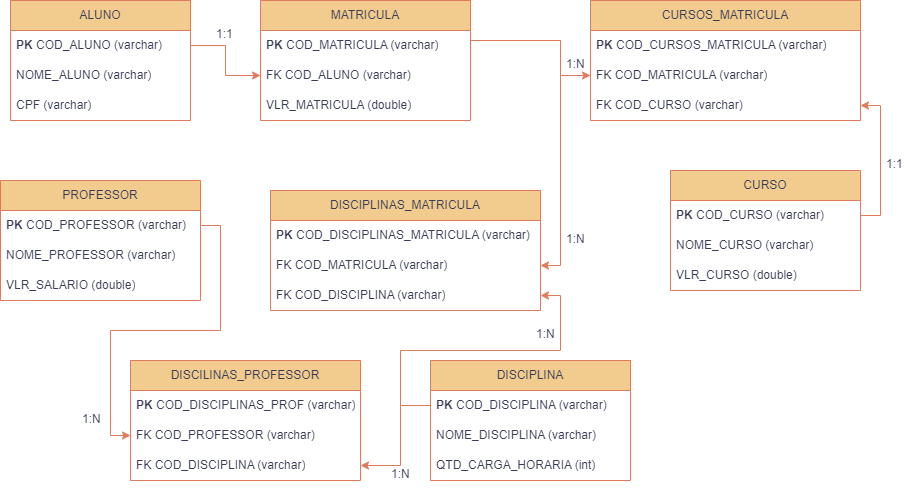

The diagram above was exported from draw.io. Its source (the exported page's mxGraphModel, read from the mxfile embedded in the PNG):
<mxGraphModel dx="1034" dy="734" grid="1" gridSize="10" guides="1" tooltips="1" connect="1" arrows="1" fold="1" page="1" pageScale="1" pageWidth="850" pageHeight="1100" math="0" shadow="0" extFonts="Permanent Marker^https://fonts.googleapis.com/css?family=Permanent+Marker">
  <root>
    <mxCell id="0" />
    <mxCell id="1" parent="0" />
    <mxCell id="hwRPY_H_E-aeXSSc8FPx-1" value="ALUNO" style="swimlane;fontStyle=0;childLayout=stackLayout;horizontal=1;startSize=30;horizontalStack=0;resizeParent=1;resizeParentMax=0;resizeLast=0;collapsible=1;marginBottom=0;whiteSpace=wrap;html=1;fillColor=#F2CC8F;labelBackgroundColor=none;strokeColor=#E07A5F;fontColor=#393C56;" parent="1" vertex="1">
      <mxGeometry x="30" y="20" width="180" height="120" as="geometry" />
    </mxCell>
    <mxCell id="hwRPY_H_E-aeXSSc8FPx-2" value="&lt;b&gt;PK &lt;/b&gt;COD_ALUNO (varchar)" style="text;strokeColor=none;fillColor=none;align=left;verticalAlign=middle;spacingLeft=4;spacingRight=4;overflow=hidden;points=[[0,0.5],[1,0.5]];portConstraint=eastwest;rotatable=0;whiteSpace=wrap;html=1;labelBackgroundColor=none;fontColor=#393C56;" parent="hwRPY_H_E-aeXSSc8FPx-1" vertex="1">
      <mxGeometry y="30" width="180" height="30" as="geometry" />
    </mxCell>
    <mxCell id="hwRPY_H_E-aeXSSc8FPx-3" value="NOME_ALUNO (varchar)" style="text;strokeColor=none;fillColor=none;align=left;verticalAlign=middle;spacingLeft=4;spacingRight=4;overflow=hidden;points=[[0,0.5],[1,0.5]];portConstraint=eastwest;rotatable=0;whiteSpace=wrap;html=1;labelBackgroundColor=none;fontColor=#393C56;" parent="hwRPY_H_E-aeXSSc8FPx-1" vertex="1">
      <mxGeometry y="60" width="180" height="30" as="geometry" />
    </mxCell>
    <mxCell id="hwRPY_H_E-aeXSSc8FPx-4" value="CPF (varchar)" style="text;strokeColor=none;fillColor=none;align=left;verticalAlign=middle;spacingLeft=4;spacingRight=4;overflow=hidden;points=[[0,0.5],[1,0.5]];portConstraint=eastwest;rotatable=0;whiteSpace=wrap;html=1;labelBackgroundColor=none;fontColor=#393C56;" parent="hwRPY_H_E-aeXSSc8FPx-1" vertex="1">
      <mxGeometry y="90" width="180" height="30" as="geometry" />
    </mxCell>
    <mxCell id="hwRPY_H_E-aeXSSc8FPx-5" value="CURSO" style="swimlane;fontStyle=0;childLayout=stackLayout;horizontal=1;startSize=30;horizontalStack=0;resizeParent=1;resizeParentMax=0;resizeLast=0;collapsible=1;marginBottom=0;whiteSpace=wrap;html=1;fillColor=#F2CC8F;labelBackgroundColor=none;strokeColor=#E07A5F;fontColor=#393C56;" parent="1" vertex="1">
      <mxGeometry x="690" y="190" width="190" height="120" as="geometry" />
    </mxCell>
    <mxCell id="hwRPY_H_E-aeXSSc8FPx-6" value="&lt;b&gt;PK &lt;/b&gt;COD_CURSO (varchar)" style="text;strokeColor=none;fillColor=none;align=left;verticalAlign=middle;spacingLeft=4;spacingRight=4;overflow=hidden;points=[[0,0.5],[1,0.5]];portConstraint=eastwest;rotatable=0;whiteSpace=wrap;html=1;labelBackgroundColor=none;fontColor=#393C56;" parent="hwRPY_H_E-aeXSSc8FPx-5" vertex="1">
      <mxGeometry y="30" width="190" height="30" as="geometry" />
    </mxCell>
    <mxCell id="hwRPY_H_E-aeXSSc8FPx-7" value="NOME_CURSO (varchar)" style="text;strokeColor=none;fillColor=none;align=left;verticalAlign=middle;spacingLeft=4;spacingRight=4;overflow=hidden;points=[[0,0.5],[1,0.5]];portConstraint=eastwest;rotatable=0;whiteSpace=wrap;html=1;labelBackgroundColor=none;fontColor=#393C56;" parent="hwRPY_H_E-aeXSSc8FPx-5" vertex="1">
      <mxGeometry y="60" width="190" height="30" as="geometry" />
    </mxCell>
    <mxCell id="C94Znu9yKtxbw8L8RZEC-2" value="VLR_CURSO (double)" style="text;strokeColor=none;fillColor=none;align=left;verticalAlign=middle;spacingLeft=4;spacingRight=4;overflow=hidden;points=[[0,0.5],[1,0.5]];portConstraint=eastwest;rotatable=0;whiteSpace=wrap;html=1;labelBackgroundColor=none;fontColor=#393C56;" parent="hwRPY_H_E-aeXSSc8FPx-5" vertex="1">
      <mxGeometry y="90" width="190" height="30" as="geometry" />
    </mxCell>
    <mxCell id="hwRPY_H_E-aeXSSc8FPx-9" value="DISCIPLINA" style="swimlane;fontStyle=0;childLayout=stackLayout;horizontal=1;startSize=30;horizontalStack=0;resizeParent=1;resizeParentMax=0;resizeLast=0;collapsible=1;marginBottom=0;whiteSpace=wrap;html=1;fillColor=#F2CC8F;labelBackgroundColor=none;strokeColor=#E07A5F;fontColor=#393C56;" parent="1" vertex="1">
      <mxGeometry x="450" y="380" width="200" height="120" as="geometry" />
    </mxCell>
    <mxCell id="hwRPY_H_E-aeXSSc8FPx-10" value="&lt;b&gt;PK &lt;/b&gt;COD_DISCIPLINA (varchar)" style="text;strokeColor=none;fillColor=none;align=left;verticalAlign=middle;spacingLeft=4;spacingRight=4;overflow=hidden;points=[[0,0.5],[1,0.5]];portConstraint=eastwest;rotatable=0;whiteSpace=wrap;html=1;labelBackgroundColor=none;fontColor=#393C56;" parent="hwRPY_H_E-aeXSSc8FPx-9" vertex="1">
      <mxGeometry y="30" width="200" height="30" as="geometry" />
    </mxCell>
    <mxCell id="hwRPY_H_E-aeXSSc8FPx-11" value="NOME_DISCIPLINA (varchar)" style="text;strokeColor=none;fillColor=none;align=left;verticalAlign=middle;spacingLeft=4;spacingRight=4;overflow=hidden;points=[[0,0.5],[1,0.5]];portConstraint=eastwest;rotatable=0;whiteSpace=wrap;html=1;labelBackgroundColor=none;fontColor=#393C56;" parent="hwRPY_H_E-aeXSSc8FPx-9" vertex="1">
      <mxGeometry y="60" width="200" height="30" as="geometry" />
    </mxCell>
    <mxCell id="hwRPY_H_E-aeXSSc8FPx-12" value="QTD_CARGA_HORARIA (int)" style="text;strokeColor=none;fillColor=none;align=left;verticalAlign=middle;spacingLeft=4;spacingRight=4;overflow=hidden;points=[[0,0.5],[1,0.5]];portConstraint=eastwest;rotatable=0;whiteSpace=wrap;html=1;labelBackgroundColor=none;fontColor=#393C56;" parent="hwRPY_H_E-aeXSSc8FPx-9" vertex="1">
      <mxGeometry y="90" width="200" height="30" as="geometry" />
    </mxCell>
    <mxCell id="hwRPY_H_E-aeXSSc8FPx-13" value="PROFESSOR" style="swimlane;fontStyle=0;childLayout=stackLayout;horizontal=1;startSize=30;horizontalStack=0;resizeParent=1;resizeParentMax=0;resizeLast=0;collapsible=1;marginBottom=0;whiteSpace=wrap;html=1;fillColor=#F2CC8F;labelBackgroundColor=none;strokeColor=#E07A5F;fontColor=#393C56;" parent="1" vertex="1">
      <mxGeometry x="20" y="200" width="200" height="120" as="geometry" />
    </mxCell>
    <mxCell id="hwRPY_H_E-aeXSSc8FPx-14" value="&lt;b&gt;PK &lt;/b&gt;COD_PROFESSOR (varchar)" style="text;strokeColor=none;fillColor=none;align=left;verticalAlign=middle;spacingLeft=4;spacingRight=4;overflow=hidden;points=[[0,0.5],[1,0.5]];portConstraint=eastwest;rotatable=0;whiteSpace=wrap;html=1;labelBackgroundColor=none;fontColor=#393C56;" parent="hwRPY_H_E-aeXSSc8FPx-13" vertex="1">
      <mxGeometry y="30" width="200" height="30" as="geometry" />
    </mxCell>
    <mxCell id="hwRPY_H_E-aeXSSc8FPx-15" value="NOME_PROFESSOR (varchar)" style="text;strokeColor=none;fillColor=none;align=left;verticalAlign=middle;spacingLeft=4;spacingRight=4;overflow=hidden;points=[[0,0.5],[1,0.5]];portConstraint=eastwest;rotatable=0;whiteSpace=wrap;html=1;labelBackgroundColor=none;fontColor=#393C56;" parent="hwRPY_H_E-aeXSSc8FPx-13" vertex="1">
      <mxGeometry y="60" width="200" height="30" as="geometry" />
    </mxCell>
    <mxCell id="hwRPY_H_E-aeXSSc8FPx-16" value="VLR_SALARIO (double)" style="text;strokeColor=none;fillColor=none;align=left;verticalAlign=middle;spacingLeft=4;spacingRight=4;overflow=hidden;points=[[0,0.5],[1,0.5]];portConstraint=eastwest;rotatable=0;whiteSpace=wrap;html=1;labelBackgroundColor=none;fontColor=#393C56;" parent="hwRPY_H_E-aeXSSc8FPx-13" vertex="1">
      <mxGeometry y="90" width="200" height="30" as="geometry" />
    </mxCell>
    <mxCell id="hwRPY_H_E-aeXSSc8FPx-17" value="MATRICULA" style="swimlane;fontStyle=0;childLayout=stackLayout;horizontal=1;startSize=30;horizontalStack=0;resizeParent=1;resizeParentMax=0;resizeLast=0;collapsible=1;marginBottom=0;whiteSpace=wrap;html=1;fillColor=#F2CC8F;labelBackgroundColor=none;strokeColor=#E07A5F;fontColor=#393C56;" parent="1" vertex="1">
      <mxGeometry x="280" y="20" width="210" height="120" as="geometry" />
    </mxCell>
    <mxCell id="hwRPY_H_E-aeXSSc8FPx-18" value="&lt;b&gt;PK &lt;/b&gt;COD_MATRICULA (varchar)" style="text;strokeColor=none;fillColor=none;align=left;verticalAlign=middle;spacingLeft=4;spacingRight=4;overflow=hidden;points=[[0,0.5],[1,0.5]];portConstraint=eastwest;rotatable=0;whiteSpace=wrap;html=1;labelBackgroundColor=none;fontColor=#393C56;" parent="hwRPY_H_E-aeXSSc8FPx-17" vertex="1">
      <mxGeometry y="30" width="210" height="30" as="geometry" />
    </mxCell>
    <mxCell id="hwRPY_H_E-aeXSSc8FPx-19" value="FK COD_ALUNO (varchar)" style="text;strokeColor=none;fillColor=none;align=left;verticalAlign=middle;spacingLeft=4;spacingRight=4;overflow=hidden;points=[[0,0.5],[1,0.5]];portConstraint=eastwest;rotatable=0;whiteSpace=wrap;html=1;labelBackgroundColor=none;fontColor=#393C56;" parent="hwRPY_H_E-aeXSSc8FPx-17" vertex="1">
      <mxGeometry y="60" width="210" height="30" as="geometry" />
    </mxCell>
    <mxCell id="C94Znu9yKtxbw8L8RZEC-8" value="VLR_MATRICULA (double)" style="text;strokeColor=none;fillColor=none;align=left;verticalAlign=middle;spacingLeft=4;spacingRight=4;overflow=hidden;points=[[0,0.5],[1,0.5]];portConstraint=eastwest;rotatable=0;whiteSpace=wrap;html=1;labelBackgroundColor=none;fontColor=#393C56;" parent="hwRPY_H_E-aeXSSc8FPx-17" vertex="1">
      <mxGeometry y="90" width="210" height="30" as="geometry" />
    </mxCell>
    <mxCell id="hwRPY_H_E-aeXSSc8FPx-26" value="DISCILINAS_PROFESSOR" style="swimlane;fontStyle=0;childLayout=stackLayout;horizontal=1;startSize=30;horizontalStack=0;resizeParent=1;resizeParentMax=0;resizeLast=0;collapsible=1;marginBottom=0;whiteSpace=wrap;html=1;fillColor=#F2CC8F;labelBackgroundColor=none;strokeColor=#E07A5F;fontColor=#393C56;" parent="1" vertex="1">
      <mxGeometry x="150" y="380" width="230" height="120" as="geometry" />
    </mxCell>
    <mxCell id="hwRPY_H_E-aeXSSc8FPx-27" value="&lt;b&gt;PK &lt;/b&gt;COD_DISCIPLINAS_PROF (varchar)" style="text;strokeColor=none;fillColor=none;align=left;verticalAlign=middle;spacingLeft=4;spacingRight=4;overflow=hidden;points=[[0,0.5],[1,0.5]];portConstraint=eastwest;rotatable=0;whiteSpace=wrap;html=1;labelBackgroundColor=none;fontColor=#393C56;" parent="hwRPY_H_E-aeXSSc8FPx-26" vertex="1">
      <mxGeometry y="30" width="230" height="30" as="geometry" />
    </mxCell>
    <mxCell id="hwRPY_H_E-aeXSSc8FPx-28" value="FK COD_PROFESSOR (varchar)" style="text;strokeColor=none;fillColor=none;align=left;verticalAlign=middle;spacingLeft=4;spacingRight=4;overflow=hidden;points=[[0,0.5],[1,0.5]];portConstraint=eastwest;rotatable=0;whiteSpace=wrap;html=1;labelBackgroundColor=none;fontColor=#393C56;" parent="hwRPY_H_E-aeXSSc8FPx-26" vertex="1">
      <mxGeometry y="60" width="230" height="30" as="geometry" />
    </mxCell>
    <mxCell id="hwRPY_H_E-aeXSSc8FPx-29" value="FK COD_DISCIPLINA (varchar)" style="text;strokeColor=none;fillColor=none;align=left;verticalAlign=middle;spacingLeft=4;spacingRight=4;overflow=hidden;points=[[0,0.5],[1,0.5]];portConstraint=eastwest;rotatable=0;whiteSpace=wrap;html=1;labelBackgroundColor=none;fontColor=#393C56;" parent="hwRPY_H_E-aeXSSc8FPx-26" vertex="1">
      <mxGeometry y="90" width="230" height="30" as="geometry" />
    </mxCell>
    <mxCell id="hwRPY_H_E-aeXSSc8FPx-35" value="DISCIPLINAS_MATRICULA" style="swimlane;fontStyle=0;childLayout=stackLayout;horizontal=1;startSize=30;horizontalStack=0;resizeParent=1;resizeParentMax=0;resizeLast=0;collapsible=1;marginBottom=0;whiteSpace=wrap;html=1;fillColor=#F2CC8F;labelBackgroundColor=none;strokeColor=#E07A5F;fontColor=#393C56;" parent="1" vertex="1">
      <mxGeometry x="290" y="210" width="270" height="120" as="geometry" />
    </mxCell>
    <mxCell id="hwRPY_H_E-aeXSSc8FPx-37" value="&lt;b&gt;PK &lt;/b&gt;COD_DISCIPLINAS_MATRICULA (varchar)" style="text;strokeColor=none;fillColor=none;align=left;verticalAlign=middle;spacingLeft=4;spacingRight=4;overflow=hidden;points=[[0,0.5],[1,0.5]];portConstraint=eastwest;rotatable=0;whiteSpace=wrap;html=1;labelBackgroundColor=none;fontColor=#393C56;" parent="hwRPY_H_E-aeXSSc8FPx-35" vertex="1">
      <mxGeometry y="30" width="270" height="30" as="geometry" />
    </mxCell>
    <mxCell id="hwRPY_H_E-aeXSSc8FPx-38" value="FK COD_MATRICULA (varchar)" style="text;strokeColor=none;fillColor=none;align=left;verticalAlign=middle;spacingLeft=4;spacingRight=4;overflow=hidden;points=[[0,0.5],[1,0.5]];portConstraint=eastwest;rotatable=0;whiteSpace=wrap;html=1;labelBackgroundColor=none;fontColor=#393C56;" parent="hwRPY_H_E-aeXSSc8FPx-35" vertex="1">
      <mxGeometry y="60" width="270" height="30" as="geometry" />
    </mxCell>
    <mxCell id="C94Znu9yKtxbw8L8RZEC-1" value="FK COD_DISCIPLINA (varchar)" style="text;strokeColor=none;fillColor=none;align=left;verticalAlign=middle;spacingLeft=4;spacingRight=4;overflow=hidden;points=[[0,0.5],[1,0.5]];portConstraint=eastwest;rotatable=0;whiteSpace=wrap;html=1;labelBackgroundColor=none;fontColor=#393C56;" parent="hwRPY_H_E-aeXSSc8FPx-35" vertex="1">
      <mxGeometry y="90" width="270" height="30" as="geometry" />
    </mxCell>
    <mxCell id="C94Znu9yKtxbw8L8RZEC-3" value="CURSOS_MATRICULA" style="swimlane;fontStyle=0;childLayout=stackLayout;horizontal=1;startSize=30;horizontalStack=0;resizeParent=1;resizeParentMax=0;resizeLast=0;collapsible=1;marginBottom=0;whiteSpace=wrap;html=1;fillColor=#F2CC8F;labelBackgroundColor=none;strokeColor=#E07A5F;fontColor=#393C56;" parent="1" vertex="1">
      <mxGeometry x="610" y="20" width="270" height="120" as="geometry" />
    </mxCell>
    <mxCell id="C94Znu9yKtxbw8L8RZEC-4" value="&lt;b&gt;PK &lt;/b&gt;COD_CURSOS_MATRICULA (varchar)" style="text;strokeColor=none;fillColor=none;align=left;verticalAlign=middle;spacingLeft=4;spacingRight=4;overflow=hidden;points=[[0,0.5],[1,0.5]];portConstraint=eastwest;rotatable=0;whiteSpace=wrap;html=1;labelBackgroundColor=none;fontColor=#393C56;" parent="C94Znu9yKtxbw8L8RZEC-3" vertex="1">
      <mxGeometry y="30" width="270" height="30" as="geometry" />
    </mxCell>
    <mxCell id="C94Znu9yKtxbw8L8RZEC-5" value="FK COD_MATRICULA (varchar)" style="text;strokeColor=none;fillColor=none;align=left;verticalAlign=middle;spacingLeft=4;spacingRight=4;overflow=hidden;points=[[0,0.5],[1,0.5]];portConstraint=eastwest;rotatable=0;whiteSpace=wrap;html=1;labelBackgroundColor=none;fontColor=#393C56;" parent="C94Znu9yKtxbw8L8RZEC-3" vertex="1">
      <mxGeometry y="60" width="270" height="30" as="geometry" />
    </mxCell>
    <mxCell id="C94Znu9yKtxbw8L8RZEC-6" value="FK COD_CURSO (varchar)" style="text;strokeColor=none;fillColor=none;align=left;verticalAlign=middle;spacingLeft=4;spacingRight=4;overflow=hidden;points=[[0,0.5],[1,0.5]];portConstraint=eastwest;rotatable=0;whiteSpace=wrap;html=1;labelBackgroundColor=none;fontColor=#393C56;" parent="C94Znu9yKtxbw8L8RZEC-3" vertex="1">
      <mxGeometry y="90" width="270" height="30" as="geometry" />
    </mxCell>
    <mxCell id="ogY2bTTRDxXhE_-xUhXw-1" style="edgeStyle=orthogonalEdgeStyle;rounded=0;orthogonalLoop=1;jettySize=auto;html=1;exitX=1;exitY=0.5;exitDx=0;exitDy=0;entryX=1;entryY=0.5;entryDx=0;entryDy=0;strokeColor=#E07A5F;fontColor=#393C56;fillColor=#F2CC8F;" edge="1" parent="1" source="hwRPY_H_E-aeXSSc8FPx-6" target="C94Znu9yKtxbw8L8RZEC-6">
      <mxGeometry relative="1" as="geometry" />
    </mxCell>
    <mxCell id="ogY2bTTRDxXhE_-xUhXw-2" style="edgeStyle=orthogonalEdgeStyle;rounded=0;orthogonalLoop=1;jettySize=auto;html=1;entryX=0;entryY=0.5;entryDx=0;entryDy=0;strokeColor=#E07A5F;fontColor=#393C56;fillColor=#F2CC8F;" edge="1" parent="1" source="hwRPY_H_E-aeXSSc8FPx-14" target="hwRPY_H_E-aeXSSc8FPx-28">
      <mxGeometry relative="1" as="geometry" />
    </mxCell>
    <mxCell id="ogY2bTTRDxXhE_-xUhXw-3" style="edgeStyle=orthogonalEdgeStyle;rounded=0;orthogonalLoop=1;jettySize=auto;html=1;exitX=0;exitY=0.5;exitDx=0;exitDy=0;entryX=1;entryY=0.5;entryDx=0;entryDy=0;strokeColor=#E07A5F;fontColor=#393C56;fillColor=#F2CC8F;" edge="1" parent="1" source="hwRPY_H_E-aeXSSc8FPx-10" target="hwRPY_H_E-aeXSSc8FPx-29">
      <mxGeometry relative="1" as="geometry">
        <Array as="points">
          <mxPoint x="420" y="425" />
          <mxPoint x="420" y="485" />
        </Array>
      </mxGeometry>
    </mxCell>
    <mxCell id="ogY2bTTRDxXhE_-xUhXw-5" style="edgeStyle=orthogonalEdgeStyle;rounded=0;orthogonalLoop=1;jettySize=auto;html=1;entryX=1;entryY=0.5;entryDx=0;entryDy=0;strokeColor=#E07A5F;fontColor=#393C56;fillColor=#F2CC8F;" edge="1" parent="1" source="hwRPY_H_E-aeXSSc8FPx-10" target="C94Znu9yKtxbw8L8RZEC-1">
      <mxGeometry relative="1" as="geometry">
        <Array as="points">
          <mxPoint x="420" y="425" />
          <mxPoint x="420" y="370" />
          <mxPoint x="580" y="370" />
          <mxPoint x="580" y="315" />
        </Array>
      </mxGeometry>
    </mxCell>
    <mxCell id="ogY2bTTRDxXhE_-xUhXw-6" style="edgeStyle=orthogonalEdgeStyle;rounded=0;orthogonalLoop=1;jettySize=auto;html=1;entryX=0;entryY=0.5;entryDx=0;entryDy=0;strokeColor=#E07A5F;fontColor=#393C56;fillColor=#F2CC8F;" edge="1" parent="1" source="hwRPY_H_E-aeXSSc8FPx-18" target="C94Znu9yKtxbw8L8RZEC-5">
      <mxGeometry relative="1" as="geometry">
        <Array as="points">
          <mxPoint x="580" y="60" />
          <mxPoint x="580" y="95" />
        </Array>
      </mxGeometry>
    </mxCell>
    <mxCell id="ogY2bTTRDxXhE_-xUhXw-7" style="edgeStyle=orthogonalEdgeStyle;rounded=0;orthogonalLoop=1;jettySize=auto;html=1;entryX=1;entryY=0.5;entryDx=0;entryDy=0;strokeColor=#E07A5F;fontColor=#393C56;fillColor=#F2CC8F;" edge="1" parent="1" source="hwRPY_H_E-aeXSSc8FPx-18" target="hwRPY_H_E-aeXSSc8FPx-38">
      <mxGeometry relative="1" as="geometry">
        <Array as="points">
          <mxPoint x="580" y="60" />
          <mxPoint x="580" y="285" />
        </Array>
      </mxGeometry>
    </mxCell>
    <mxCell id="ogY2bTTRDxXhE_-xUhXw-8" style="edgeStyle=orthogonalEdgeStyle;rounded=0;orthogonalLoop=1;jettySize=auto;html=1;entryX=0;entryY=0.5;entryDx=0;entryDy=0;strokeColor=#E07A5F;fontColor=#393C56;fillColor=#F2CC8F;" edge="1" parent="1" source="hwRPY_H_E-aeXSSc8FPx-2" target="hwRPY_H_E-aeXSSc8FPx-19">
      <mxGeometry relative="1" as="geometry" />
    </mxCell>
    <mxCell id="ogY2bTTRDxXhE_-xUhXw-9" value="1:1" style="text;strokeColor=none;fillColor=none;spacingLeft=4;spacingRight=4;overflow=hidden;rotatable=0;points=[[0,0.5],[1,0.5]];portConstraint=eastwest;fontSize=12;whiteSpace=wrap;html=1;fontColor=#393C56;" vertex="1" parent="1">
      <mxGeometry x="230" y="40" width="40" height="30" as="geometry" />
    </mxCell>
    <mxCell id="ogY2bTTRDxXhE_-xUhXw-10" value="1:N" style="text;strokeColor=none;fillColor=none;spacingLeft=4;spacingRight=4;overflow=hidden;rotatable=0;points=[[0,0.5],[1,0.5]];portConstraint=eastwest;fontSize=12;whiteSpace=wrap;html=1;fontColor=#393C56;" vertex="1" parent="1">
      <mxGeometry x="96" y="425" width="40" height="30" as="geometry" />
    </mxCell>
    <mxCell id="ogY2bTTRDxXhE_-xUhXw-11" value="1:N" style="text;strokeColor=none;fillColor=none;spacingLeft=4;spacingRight=4;overflow=hidden;rotatable=0;points=[[0,0.5],[1,0.5]];portConstraint=eastwest;fontSize=12;whiteSpace=wrap;html=1;fontColor=#393C56;" vertex="1" parent="1">
      <mxGeometry x="550" y="340" width="40" height="30" as="geometry" />
    </mxCell>
    <mxCell id="ogY2bTTRDxXhE_-xUhXw-12" value="1:N" style="text;strokeColor=none;fillColor=none;spacingLeft=4;spacingRight=4;overflow=hidden;rotatable=0;points=[[0,0.5],[1,0.5]];portConstraint=eastwest;fontSize=12;whiteSpace=wrap;html=1;fontColor=#393C56;" vertex="1" parent="1">
      <mxGeometry x="580" y="70" width="40" height="30" as="geometry" />
    </mxCell>
    <mxCell id="ogY2bTTRDxXhE_-xUhXw-13" value="1:1" style="text;strokeColor=none;fillColor=none;spacingLeft=4;spacingRight=4;overflow=hidden;rotatable=0;points=[[0,0.5],[1,0.5]];portConstraint=eastwest;fontSize=12;whiteSpace=wrap;html=1;fontColor=#393C56;" vertex="1" parent="1">
      <mxGeometry x="900" y="170" width="40" height="30" as="geometry" />
    </mxCell>
    <mxCell id="ogY2bTTRDxXhE_-xUhXw-14" value="1:N" style="text;strokeColor=none;fillColor=none;spacingLeft=4;spacingRight=4;overflow=hidden;rotatable=0;points=[[0,0.5],[1,0.5]];portConstraint=eastwest;fontSize=12;whiteSpace=wrap;html=1;fontColor=#393C56;" vertex="1" parent="1">
      <mxGeometry x="405" y="480" width="40" height="30" as="geometry" />
    </mxCell>
    <mxCell id="ogY2bTTRDxXhE_-xUhXw-15" value="1:N" style="text;strokeColor=none;fillColor=none;spacingLeft=4;spacingRight=4;overflow=hidden;rotatable=0;points=[[0,0.5],[1,0.5]];portConstraint=eastwest;fontSize=12;whiteSpace=wrap;html=1;fontColor=#393C56;" vertex="1" parent="1">
      <mxGeometry x="580" y="245" width="40" height="30" as="geometry" />
    </mxCell>
  </root>
</mxGraphModel>